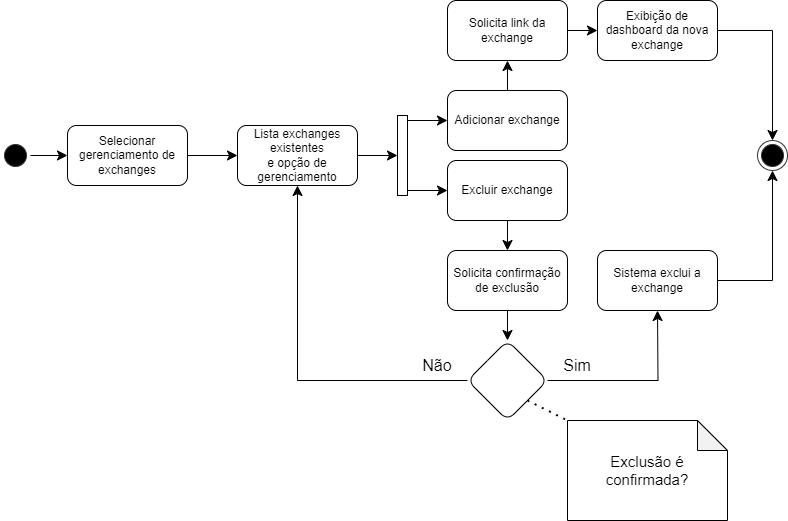

The diagram above was exported from draw.io. Its source (the exported page's mxGraphModel, read from the mxfile embedded in the PNG):
<mxGraphModel dx="2107" dy="890" grid="1" gridSize="10" guides="1" tooltips="1" connect="1" arrows="1" fold="1" page="1" pageScale="1" pageWidth="827" pageHeight="1169" math="0" shadow="0">
  <root>
    <mxCell id="0" />
    <mxCell id="1" parent="0" />
    <mxCell id="pbGdi_iE3NnuBuaL3hV8-4" value="" style="edgeStyle=none;curved=1;rounded=0;orthogonalLoop=1;jettySize=auto;html=1;fontSize=12;startSize=8;endSize=8;" edge="1" parent="1" source="pbGdi_iE3NnuBuaL3hV8-1" target="pbGdi_iE3NnuBuaL3hV8-3">
      <mxGeometry relative="1" as="geometry" />
    </mxCell>
    <mxCell id="pbGdi_iE3NnuBuaL3hV8-1" value="" style="ellipse;html=1;shape=startState;fillColor=#000000;strokeColor=#333333;" vertex="1" parent="1">
      <mxGeometry x="-827" y="420" width="30" height="30" as="geometry" />
    </mxCell>
    <mxCell id="pbGdi_iE3NnuBuaL3hV8-2" value="" style="ellipse;html=1;shape=endState;fillColor=#000000;strokeColor=#333333;rotation=-90;" vertex="1" parent="1">
      <mxGeometry x="-70" y="420" width="30" height="30" as="geometry" />
    </mxCell>
    <mxCell id="pbGdi_iE3NnuBuaL3hV8-6" value="" style="edgeStyle=none;curved=1;rounded=0;orthogonalLoop=1;jettySize=auto;html=1;fontSize=12;startSize=8;endSize=8;" edge="1" parent="1" source="pbGdi_iE3NnuBuaL3hV8-3" target="pbGdi_iE3NnuBuaL3hV8-5">
      <mxGeometry relative="1" as="geometry" />
    </mxCell>
    <mxCell id="pbGdi_iE3NnuBuaL3hV8-3" value="Selecionar gerenciamento de exchanges" style="rounded=1;whiteSpace=wrap;html=1;" vertex="1" parent="1">
      <mxGeometry x="-760" y="405" width="120" height="60" as="geometry" />
    </mxCell>
    <mxCell id="pbGdi_iE3NnuBuaL3hV8-8" value="" style="edgeStyle=none;curved=1;rounded=0;orthogonalLoop=1;jettySize=auto;html=1;fontSize=12;startSize=8;endSize=8;" edge="1" parent="1" source="pbGdi_iE3NnuBuaL3hV8-5">
      <mxGeometry relative="1" as="geometry">
        <mxPoint x="-429.9999999999999" y="435.0000000000001" as="targetPoint" />
      </mxGeometry>
    </mxCell>
    <mxCell id="pbGdi_iE3NnuBuaL3hV8-5" value="Lista exchanges existentes&lt;div&gt;e opção de gerenciamento&lt;/div&gt;" style="whiteSpace=wrap;html=1;rounded=1;" vertex="1" parent="1">
      <mxGeometry x="-590" y="405" width="120" height="60" as="geometry" />
    </mxCell>
    <mxCell id="pbGdi_iE3NnuBuaL3hV8-11" value="" style="edgeStyle=none;curved=0;rounded=0;orthogonalLoop=1;jettySize=auto;html=1;fontSize=12;startSize=8;endSize=8;entryX=0;entryY=0.5;entryDx=0;entryDy=0;" edge="1" parent="1" source="pbGdi_iE3NnuBuaL3hV8-9" target="pbGdi_iE3NnuBuaL3hV8-10">
      <mxGeometry relative="1" as="geometry" />
    </mxCell>
    <mxCell id="pbGdi_iE3NnuBuaL3hV8-14" style="edgeStyle=none;curved=0;rounded=0;orthogonalLoop=1;jettySize=auto;html=1;entryX=0;entryY=0.5;entryDx=0;entryDy=0;fontSize=12;startSize=8;endSize=8;" edge="1" parent="1" source="pbGdi_iE3NnuBuaL3hV8-9" target="pbGdi_iE3NnuBuaL3hV8-13">
      <mxGeometry relative="1" as="geometry" />
    </mxCell>
    <mxCell id="pbGdi_iE3NnuBuaL3hV8-9" value="" style="html=1;points=[[0,0,0,0,5],[0,1,0,0,-5],[1,0,0,0,5],[1,1,0,0,-5]];perimeter=orthogonalPerimeter;outlineConnect=0;targetShapes=umlLifeline;portConstraint=eastwest;newEdgeStyle={&quot;curved&quot;:0,&quot;rounded&quot;:0};" vertex="1" parent="1">
      <mxGeometry x="-430" y="395" width="10" height="80" as="geometry" />
    </mxCell>
    <mxCell id="pbGdi_iE3NnuBuaL3hV8-16" value="" style="edgeStyle=none;curved=1;rounded=0;orthogonalLoop=1;jettySize=auto;html=1;fontSize=12;startSize=8;endSize=8;" edge="1" parent="1" source="pbGdi_iE3NnuBuaL3hV8-10" target="pbGdi_iE3NnuBuaL3hV8-15">
      <mxGeometry relative="1" as="geometry" />
    </mxCell>
    <mxCell id="pbGdi_iE3NnuBuaL3hV8-10" value="Adicionar exchange" style="rounded=1;whiteSpace=wrap;html=1;" vertex="1" parent="1">
      <mxGeometry x="-380" y="370" width="120" height="60" as="geometry" />
    </mxCell>
    <mxCell id="pbGdi_iE3NnuBuaL3hV8-20" value="" style="edgeStyle=none;curved=1;rounded=0;orthogonalLoop=1;jettySize=auto;html=1;fontSize=12;startSize=8;endSize=8;" edge="1" parent="1" source="pbGdi_iE3NnuBuaL3hV8-13" target="pbGdi_iE3NnuBuaL3hV8-19">
      <mxGeometry relative="1" as="geometry" />
    </mxCell>
    <mxCell id="pbGdi_iE3NnuBuaL3hV8-13" value="Excluir exchange" style="rounded=1;whiteSpace=wrap;html=1;" vertex="1" parent="1">
      <mxGeometry x="-380" y="440" width="120" height="60" as="geometry" />
    </mxCell>
    <mxCell id="pbGdi_iE3NnuBuaL3hV8-18" value="" style="edgeStyle=none;curved=1;rounded=0;orthogonalLoop=1;jettySize=auto;html=1;fontSize=12;startSize=8;endSize=8;" edge="1" parent="1" source="pbGdi_iE3NnuBuaL3hV8-15" target="pbGdi_iE3NnuBuaL3hV8-17">
      <mxGeometry relative="1" as="geometry" />
    </mxCell>
    <mxCell id="pbGdi_iE3NnuBuaL3hV8-15" value="Solicita link da exchange" style="whiteSpace=wrap;html=1;rounded=1;" vertex="1" parent="1">
      <mxGeometry x="-380" y="280" width="120" height="60" as="geometry" />
    </mxCell>
    <mxCell id="pbGdi_iE3NnuBuaL3hV8-28" style="edgeStyle=orthogonalEdgeStyle;rounded=0;orthogonalLoop=1;jettySize=auto;html=1;entryX=1;entryY=0.5;entryDx=0;entryDy=0;fontSize=12;startSize=8;endSize=8;" edge="1" parent="1" source="pbGdi_iE3NnuBuaL3hV8-17" target="pbGdi_iE3NnuBuaL3hV8-2">
      <mxGeometry relative="1" as="geometry" />
    </mxCell>
    <mxCell id="pbGdi_iE3NnuBuaL3hV8-17" value="Exibição de dashboard da nova exchange" style="whiteSpace=wrap;html=1;rounded=1;" vertex="1" parent="1">
      <mxGeometry x="-230" y="280" width="120" height="60" as="geometry" />
    </mxCell>
    <mxCell id="pbGdi_iE3NnuBuaL3hV8-22" value="" style="edgeStyle=none;curved=1;rounded=0;orthogonalLoop=1;jettySize=auto;html=1;fontSize=12;startSize=8;endSize=8;" edge="1" parent="1" source="pbGdi_iE3NnuBuaL3hV8-19" target="pbGdi_iE3NnuBuaL3hV8-21">
      <mxGeometry relative="1" as="geometry" />
    </mxCell>
    <mxCell id="pbGdi_iE3NnuBuaL3hV8-19" value="Solicita confirmação de exclusão" style="whiteSpace=wrap;html=1;rounded=1;" vertex="1" parent="1">
      <mxGeometry x="-380" y="530" width="120" height="60" as="geometry" />
    </mxCell>
    <mxCell id="pbGdi_iE3NnuBuaL3hV8-25" style="edgeStyle=orthogonalEdgeStyle;rounded=0;orthogonalLoop=1;jettySize=auto;html=1;entryX=0.5;entryY=1;entryDx=0;entryDy=0;fontSize=12;startSize=8;endSize=8;" edge="1" parent="1" source="pbGdi_iE3NnuBuaL3hV8-21" target="pbGdi_iE3NnuBuaL3hV8-5">
      <mxGeometry relative="1" as="geometry" />
    </mxCell>
    <mxCell id="pbGdi_iE3NnuBuaL3hV8-26" style="edgeStyle=orthogonalEdgeStyle;rounded=0;orthogonalLoop=1;jettySize=auto;html=1;fontSize=12;startSize=8;endSize=8;" edge="1" parent="1" source="pbGdi_iE3NnuBuaL3hV8-21">
      <mxGeometry relative="1" as="geometry">
        <mxPoint x="-170" y="590" as="targetPoint" />
      </mxGeometry>
    </mxCell>
    <mxCell id="pbGdi_iE3NnuBuaL3hV8-21" value="" style="rhombus;whiteSpace=wrap;html=1;rounded=1;" vertex="1" parent="1">
      <mxGeometry x="-360" y="620" width="80" height="80" as="geometry" />
    </mxCell>
    <mxCell id="pbGdi_iE3NnuBuaL3hV8-23" value="&lt;font style=&quot;font-size: 15px;&quot;&gt;Exclusão é confirmada?&lt;/font&gt;" style="shape=note;whiteSpace=wrap;html=1;backgroundOutline=1;darkOpacity=0.05;" vertex="1" parent="1">
      <mxGeometry x="-260" y="700" width="160" height="100" as="geometry" />
    </mxCell>
    <mxCell id="pbGdi_iE3NnuBuaL3hV8-24" value="" style="endArrow=none;dashed=1;html=1;dashPattern=1 3;strokeWidth=2;rounded=0;exitX=1;exitY=1;exitDx=0;exitDy=0;entryX=0;entryY=0;entryDx=0;entryDy=0;entryPerimeter=0;" edge="1" parent="1" target="pbGdi_iE3NnuBuaL3hV8-23" source="pbGdi_iE3NnuBuaL3hV8-21">
      <mxGeometry width="50" height="50" relative="1" as="geometry">
        <mxPoint x="-320" y="701" as="sourcePoint" />
        <mxPoint x="-170" y="621" as="targetPoint" />
      </mxGeometry>
    </mxCell>
    <mxCell id="pbGdi_iE3NnuBuaL3hV8-29" style="edgeStyle=orthogonalEdgeStyle;rounded=0;orthogonalLoop=1;jettySize=auto;html=1;entryX=0;entryY=0.5;entryDx=0;entryDy=0;fontSize=12;startSize=8;endSize=8;" edge="1" parent="1" source="pbGdi_iE3NnuBuaL3hV8-27" target="pbGdi_iE3NnuBuaL3hV8-2">
      <mxGeometry relative="1" as="geometry" />
    </mxCell>
    <mxCell id="pbGdi_iE3NnuBuaL3hV8-27" value="Sistema exclui a exchange" style="whiteSpace=wrap;html=1;rounded=1;" vertex="1" parent="1">
      <mxGeometry x="-230" y="530" width="120" height="60" as="geometry" />
    </mxCell>
    <mxCell id="pbGdi_iE3NnuBuaL3hV8-33" value="Não" style="text;html=1;align=center;verticalAlign=middle;whiteSpace=wrap;rounded=0;fontSize=16;" vertex="1" parent="1">
      <mxGeometry x="-420" y="630" width="60" height="30" as="geometry" />
    </mxCell>
    <mxCell id="pbGdi_iE3NnuBuaL3hV8-34" value="Sim" style="text;html=1;align=center;verticalAlign=middle;whiteSpace=wrap;rounded=0;fontSize=16;" vertex="1" parent="1">
      <mxGeometry x="-280" y="630" width="60" height="30" as="geometry" />
    </mxCell>
  </root>
</mxGraphModel>